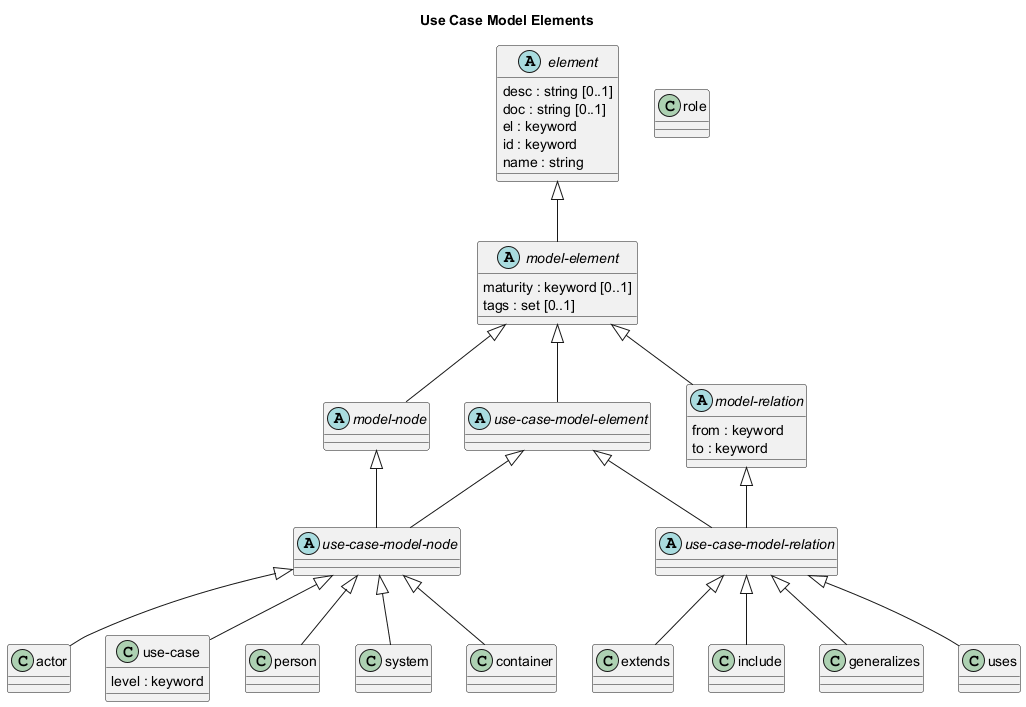

The diagram above was rendered by PlantUML. Its source (embedded in the PNG):
@startuml use-case-model-elements






title Use Case Model Elements

class "actor" as overarch_dataModel_actor {}
class "extends" as overarch_dataModel_extends {}
abstract class "model-element" as overarch_dataModel_modelElement {
  maturity : keyword [0..1]
  tags : set [0..1]
}
class "include" as overarch_dataModel_include {}
class "use-case" as overarch_dataModel_useCase {
  level : keyword
}
class "person" as overarch_dataModel_person {}
class "generalizes" as overarch_dataModel_generalizes {}
abstract class "model-node" as overarch_dataModel_modelNode {}
abstract class "model-relation" as overarch_dataModel_modelRelation {
  from : keyword
  to : keyword
}
abstract class "use-case-model-relation" as overarch_dataModel_useCaseModelRelation {}
abstract class "use-case-model-node" as overarch_dataModel_useCaseModelNode {}
class "uses" as overarch_dataModel_uses {}
class "role" as overarch_dataModel_role {}
class "system" as overarch_dataModel_system {}
abstract class "use-case-model-element" as overarch_dataModel_useCaseModelElement {}
abstract class "element" as overarch_dataModel_element {
  desc : string [0..1]
  doc : string [0..1]
  el : keyword
  id : keyword
  name : string
}
class "container" as overarch_dataModel_container {}
overarch_dataModel_useCaseModelRelation <|-- overarch_dataModel_extends
overarch_dataModel_element <|-- overarch_dataModel_modelElement
overarch_dataModel_modelElement <|-- overarch_dataModel_modelNode
overarch_dataModel_modelNode <|-- overarch_dataModel_useCaseModelNode
overarch_dataModel_useCaseModelNode <|-- overarch_dataModel_useCase
overarch_dataModel_useCaseModelNode <|-- overarch_dataModel_system
overarch_dataModel_modelElement <|-- overarch_dataModel_modelRelation
overarch_dataModel_useCaseModelNode <|-- overarch_dataModel_person
overarch_dataModel_useCaseModelNode <|-- overarch_dataModel_actor
overarch_dataModel_useCaseModelNode <|-- overarch_dataModel_container
overarch_dataModel_useCaseModelRelation <|-- overarch_dataModel_include
overarch_dataModel_modelElement <|-- overarch_dataModel_useCaseModelElement
overarch_dataModel_useCaseModelElement <|-- overarch_dataModel_useCaseModelRelation
overarch_dataModel_useCaseModelElement <|-- overarch_dataModel_useCaseModelNode
overarch_dataModel_modelRelation <|-- overarch_dataModel_useCaseModelRelation
overarch_dataModel_useCaseModelRelation <|-- overarch_dataModel_uses
overarch_dataModel_useCaseModelRelation <|-- overarch_dataModel_generalizes
@enduml